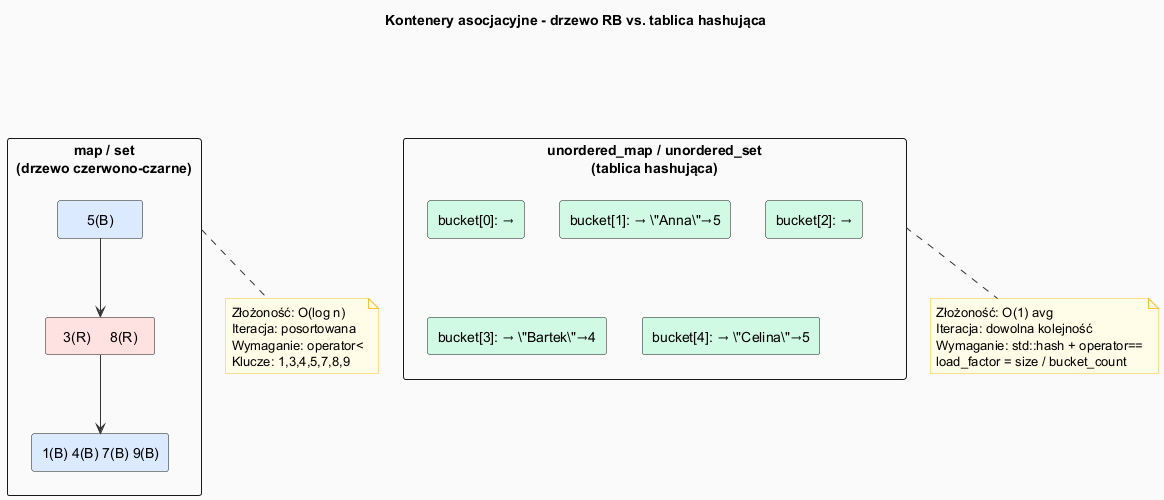

The diagram above was rendered by PlantUML. Its source (embedded in the PNG):
@startuml associative_diagram

skinparam backgroundColor #FAFAFA
skinparam shadowing false
skinparam class {
    BackgroundColor #EEF2FF
    BorderColor #4A5AE0
    ArrowColor #333
}
skinparam note {
    BackgroundColor #FFFDE7
    BorderColor #FBC02D
}

title Kontenery asocjacyjne - drzewo RB vs. tablica hashująca

rectangle "map / set\n(drzewo czerwono-czarne)" as rbt {
    rectangle "     5(B)     " as n5 #DBEAFE
    rectangle "  3(R)     8(R)  " as n38 #FEE2E2
    rectangle "1(B) 4(B) 7(B) 9(B)" as leaves #DBEAFE
    n5 -down-> n38
    n38 -down-> leaves
}

note bottom of rbt
  Złożoność: O(log n)
  Iteracja: posortowana
  Wymaganie: operator<
  Klucze: 1,3,4,5,7,8,9
end note

rectangle "unordered_map / unordered_set\n(tablica hashująca)" as ht {
    rectangle "bucket[0]: →" as b0 #D1FAE5
    rectangle "bucket[1]: → \"Anna\"→5" as b1 #D1FAE5
    rectangle "bucket[2]: →" as b2 #D1FAE5
    rectangle "bucket[3]: → \"Bartek\"→4" as b3 #D1FAE5
    rectangle "bucket[4]: → \"Celina\"→5" as b4 #D1FAE5
}

note bottom of ht
  Złożoność: O(1) avg
  Iteracja: dowolna kolejność
  Wymaganie: std::hash + operator==
  load_factor = size / bucket_count
end note

rbt -right[hidden]-> ht

@enduml